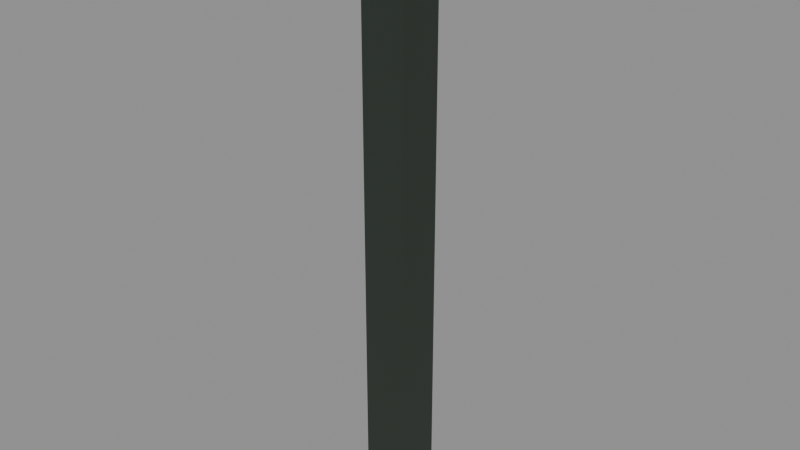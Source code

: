 # Source: rpg-mansion-garden-fence-corner-adapter-01.blend  (saved by Blender 4.3.34; exported with 4.5.12 LTS)
import bpy
from mathutils import Matrix  # noqa: F401  (used for matrix-valued properties, if any)

bpy.ops.wm.read_factory_settings(use_empty=True)
scene = bpy.context.scene
scene.name = 'Editable native authoring'

# ---- materials (node trees are filled in below, after node groups)
mat_garden_charcoal_iron = bpy.data.materials.new('Garden charcoal iron')
mat_garden_charcoal_iron.use_backface_culling = True

# ---- material node trees
mat_garden_charcoal_iron.use_nodes = True; mat_garden_charcoal_iron.node_tree.nodes.clear()
_N = mat_garden_charcoal_iron.node_tree.nodes; _L = mat_garden_charcoal_iron.node_tree.links
n0 = _N.new('ShaderNodeBsdfPrincipled'); n0.name = 'Principled BSDF'; n0.location = (10, 300)
n0.inputs[0].default_value = (0.05448, 0.07036, 0.05613, 1.0)
n0.inputs[1].default_value = 0.65
n0.inputs[2].default_value = 0.48
n1 = _N.new('ShaderNodeOutputMaterial'); n1.name = 'Material Output'; n1.location = (300, 300)
_L.new(n0.outputs[0], n1.inputs[0])
n1.is_active_output = True

# ---- meshes
me_cube = bpy.data.meshes.new('Cube')
me_cube.from_pydata([(-0.0515, -0.052, 0.0), (-0.0515, -0.052, 1.405), (-0.0515, 0.052, 0.0), (-0.0515, 0.052, 1.405), (0.0515, -0.052, 0.0), (0.0515, -0.052, 1.405), (0.0515, 0.052, 0.0), (0.0515, 0.052, 1.405)], [], [(0, 1, 3, 2), (2, 3, 7, 6), (6, 7, 5, 4), (4, 5, 1, 0), (2, 6, 4, 0), (7, 3, 1, 5)])
_uv = me_cube.uv_layers.new(name='UVMap')
_uv.uv.foreach_set('vector', [0.0002698, 0.01426, 0.1893, 0.0002698, 0.1903, 0.01426, 0.001305, 0.02825, 0.405, 0.01413, 0.594, 0.0002698, 0.595, 0.01413, 0.406, 0.02799, 0.9997, 0.01426, 0.8107, 0.02825, 0.8097, 0.01426, 0.9987, 0.0002698, 0.1903, 0.4188, 0.001286, 0.4327, 0.0002698, 0.4188, 0.1893, 0.405, 0.405, 0.4148, 0.4148, 0.405, 0.4247, 0.4148, 0.4149, 0.4247, 0.8294, 0.4148, 0.8196, 0.4247, 0.8097, 0.4148, 0.8195, 0.405])
me_cube.materials.append(mat_garden_charcoal_iron)
me_cube.update()

# ---- objects
ob_recessed_right_angle_corner_adapter = bpy.data.objects.new('Recessed right angle corner adapter', me_cube)

# ---- transforms, parenting, visibility, modifiers, constraints
ob_recessed_right_angle_corner_adapter.location = (0.0, 0.0, 0.0)

# ---- collection membership
scene.collection.objects.link(ob_recessed_right_angle_corner_adapter)

# ---- scene / render settings (as saved in the file)
scene.frame_start = 1; scene.frame_end = 250; scene.frame_set(1)
scene.render.engine = 'BLENDER_EEVEE_NEXT'
bpy.context.view_layer.update()

# ---- added for rendering (the .blend has no active camera and no usable light): camera, sun + grey world if the file has none
cam_auto = bpy.data.cameras.new('AutoCamera')
cam_auto.lens = 50.0
cam_auto.sensor_width = 36.0
cam_auto.clip_end = 1000.0
ob_auto_camera = bpy.data.objects.new('AutoCamera', cam_auto)
scene.collection.objects.link(ob_auto_camera)
ob_auto_camera.location = (1.30698, -1.56837, 1.74808)
ob_auto_camera.rotation_euler = (1.09748, -7.21219e-08, 0.694738)
scene.camera = ob_auto_camera
light_auto_sun = bpy.data.lights.new('AutoSun', 'SUN')
light_auto_sun.energy = 3.0
light_auto_sun.angle = 0.0523599
ob_auto_sun = bpy.data.objects.new('AutoSun', light_auto_sun)
scene.collection.objects.link(ob_auto_sun)
ob_auto_sun.rotation_euler = (0.872665, 0.174533, 0.523599)
if scene.world is None:
    world_auto = bpy.data.worlds.new('AutoWorld')
    world_auto.color = (0.3, 0.3, 0.3)
    scene.world = world_auto
bpy.context.view_layer.update()
